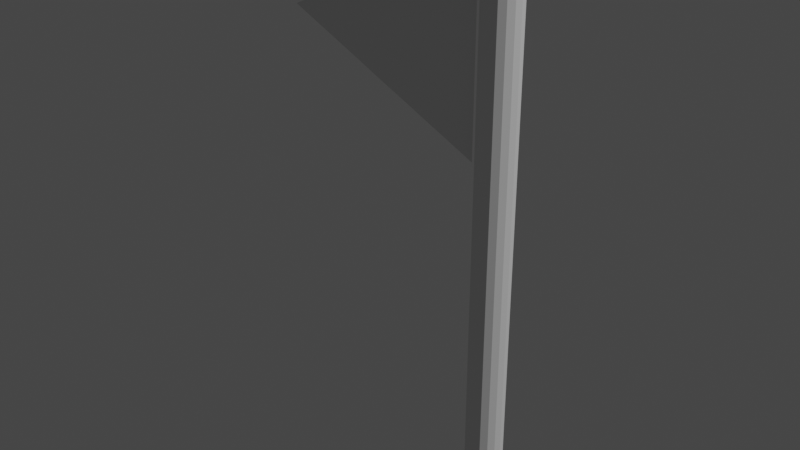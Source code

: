 # Source: flag-blender.blend  (saved by Blender 2.93.20; exported with 4.5.12 LTS)
import bpy
from mathutils import Matrix  # noqa: F401  (used for matrix-valued properties, if any)

bpy.ops.wm.read_factory_settings(use_empty=True)
scene = bpy.context.scene
scene.name = 'Scene'

# ---- collections
col_collection = bpy.data.collections.new('Collection'); scene.collection.children.link(col_collection)

# ---- world
world_world = bpy.data.worlds.new('World'); scene.world = world_world
world_world.use_nodes = True; world_world.node_tree.nodes.clear()
_N = world_world.node_tree.nodes; _L = world_world.node_tree.links
n0 = _N.new('ShaderNodeOutputWorld'); n0.name = 'World Output'; n0.location = (300, 300)
n1 = _N.new('ShaderNodeBackground'); n1.name = 'Background'; n1.location = (10, 300)
n1.inputs[0].default_value = (0.05088, 0.05088, 0.05088, 1.0)
_L.new(n1.outputs[0], n0.inputs[0])
n0.is_active_output = True
world_world.color = (0.05088, 0.05088, 0.05088)
world_world.use_sun_shadow = False
world_world.sun_shadow_jitter_overblur = 0.0

# ---- lights
light_light = bpy.data.lights.new('Light', 'POINT')
light_light.transmission_factor = 0.0
light_light.energy = 1000.0
light_light.shadow_soft_size = 0.1
light_light.shadow_maximum_resolution = 0.006
light_light.use_absolute_resolution = True

# ---- meshes
me_cylinder = bpy.data.meshes.new('Cylinder')
me_cylinder.from_pydata([(-1.673e-09, 0.05, 0.01241), (-1.673e-09, 0.05, 1.012), (0.01913, 0.04619, 0.01241), (0.01913, 0.04619, 1.012), (0.03536, 0.03536, 0.01241), (0.03536, 0.03536, 1.012), (0.04619, 0.01913, 0.01241), (0.04619, 0.01913, 1.012), (0.05, -1.962e-09, 0.01241), (0.05, -1.962e-09, 1.012), (0.04619, -0.01913, 0.01241), (0.04619, -0.01913, 1.012), (0.03536, -0.03536, 0.01241), (0.03536, -0.03536, 1.012), (0.01913, -0.04619, 0.01241), (0.01913, -0.04619, 1.012), (-6.045e-09, -0.05, 0.01241), (-6.045e-09, -0.05, 1.012), (-0.01913, -0.04619, 0.01241), (-0.01913, -0.04619, 1.012), (-0.03536, -0.03536, 0.01241), (-0.03536, -0.03536, 1.012), (-0.04619, -0.01913, 0.01241), (-0.04619, -0.01913, 1.012), (-0.05, 8.194e-10, 0.01241), (-0.05, 8.194e-10, 1.012), (-0.04619, 0.01913, 0.01241), (-0.04619, 0.01913, 1.012), (-0.03536, 0.03536, 0.01241), (-0.03536, 0.03536, 1.012), (-0.01913, 0.04619, 0.01241), (-0.01913, 0.04619, 1.012), (0.01653, 0.03991, 1.02), (-1.491e-09, 0.0432, 1.02), (0.03055, 0.03055, 1.02), (0.03991, 0.01653, 1.02), (0.0432, -1.635e-09, 1.02), (0.03991, -0.01653, 1.02), (0.03055, -0.03055, 1.02), (0.01653, -0.03991, 1.02), (-5.268e-09, -0.0432, 1.02), (-0.01653, -0.03991, 1.02), (-0.03055, -0.03055, 1.02), (-0.03991, -0.01653, 1.02), (-0.0432, 7.686e-10, 1.02), (-0.03991, 0.01653, 1.02), (-0.03055, 0.03055, 1.02), (-0.01653, 0.03991, 1.02), (-1.451e-09, 0.04171, 0.0), (0.01596, 0.03853, 0.0), (0.02949, 0.02949, 0.0), (0.03853, 0.01596, 0.0), (0.04171, -1.563e-09, 0.0), (0.03853, -0.01596, 0.0), (0.02949, -0.02949, 0.0), (0.01596, -0.03853, 0.0), (-5.098e-09, -0.04171, 0.0), (-0.01596, -0.03853, 0.0), (-0.02949, -0.02949, 0.0), (-0.03853, -0.01596, 0.0), (-0.04171, 7.575e-10, 0.0), (-0.03853, 0.01596, 0.0), (-0.02949, 0.02949, 0.0), (-0.01596, 0.03853, 0.0)], [], [(0, 1, 3, 2), (2, 3, 5, 4), (4, 5, 7, 6), (6, 7, 9, 8), (8, 9, 11, 10), (10, 11, 13, 12), (12, 13, 15, 14), (14, 15, 17, 16), (16, 17, 19, 18), (18, 19, 21, 20), (20, 21, 23, 22), (22, 23, 25, 24), (24, 25, 27, 26), (26, 27, 29, 28), (7, 5, 34, 35), (28, 29, 31, 30), (30, 31, 1, 0), (14, 16, 56, 55), (32, 33, 47, 46, 45, 44, 43, 42, 41, 40, 39, 38, 37, 36, 35, 34), (17, 15, 39, 40), (3, 1, 33, 32), (27, 25, 44, 45), (13, 11, 37, 38), (23, 21, 42, 43), (1, 31, 47, 33), (9, 7, 35, 36), (19, 17, 40, 41), (29, 27, 45, 46), (5, 3, 32, 34), (15, 13, 38, 39), (25, 23, 43, 44), (11, 9, 36, 37), (21, 19, 41, 42), (31, 29, 46, 47), (48, 49, 50, 51, 52, 53, 54, 55, 56, 57, 58, 59, 60, 61, 62, 63), (0, 2, 49, 48), (24, 26, 61, 60), (10, 12, 54, 53), (20, 22, 59, 58), (30, 0, 48, 63), (6, 8, 52, 51), (16, 18, 57, 56), (26, 28, 62, 61), (2, 4, 50, 49), (12, 14, 55, 54), (22, 24, 60, 59), (8, 10, 53, 52), (18, 20, 58, 57), (28, 30, 63, 62), (4, 6, 51, 50)])
_uv = me_cylinder.uv_layers.new(name='UVMap')
_uv.uv.foreach_set('vector', [1.0, 0.5, 1.0, 1.0, 0.9375, 1.0, 0.9375, 0.5, 0.9375, 0.5, 0.9375, 1.0, 0.875, 1.0, 0.875, 0.5, 0.875, 0.5, 0.875, 1.0, 0.8125, 1.0, 0.8125, 0.5, 0.8125, 0.5, 0.8125, 1.0, 0.75, 1.0, 0.75, 0.5, 0.75, 0.5, 0.75, 1.0, 0.6875, 1.0, 0.6875, 0.5, 0.6875, 0.5, 0.6875, 1.0, 0.625, 1.0, 0.625, 0.5, 0.625, 0.5, 0.625, 1.0, 0.5625, 1.0, 0.5625, 0.5, 0.5625, 0.5, 0.5625, 1.0, 0.5, 1.0, 0.5, 0.5, 0.5, 0.5, 0.5, 1.0, 0.4375, 1.0, 0.4375, 0.5, 0.4375, 0.5, 0.4375, 1.0, 0.375, 1.0, 0.375, 0.5, 0.375, 0.5, 0.375, 1.0, 0.3125, 1.0, 0.3125, 0.5, 0.3125, 0.5, 0.3125, 1.0, 0.25, 1.0, 0.25, 0.5, 0.25, 0.5, 0.25, 1.0, 0.1875, 1.0, 0.1875, 0.5, 0.1875, 0.5, 0.1875, 1.0, 0.125, 1.0, 0.125, 0.5, 0.8125, 1.0, 0.875, 1.0, 0.875, 1.0, 0.8125, 1.0, 0.125, 0.5, 0.125, 1.0, 0.0625, 1.0, 0.0625, 0.5, 0.0625, 0.5, 0.0625, 1.0, 0.0, 1.0, 0.0, 0.5, 0.5625, 0.5, 0.5, 0.5, 0.5, 0.5, 0.5625, 0.5, 0.3418, 0.4717, 0.25, 0.49, 0.1582, 0.4717, 0.08029, 0.4197, 0.02827, 0.3418, 0.01, 0.25, 0.02827, 0.1582, 0.08029, 0.08029, 0.1582, 0.02827, 0.25, 0.01, 0.3418, 0.02827, 0.4197, 0.08029, 0.4717, 0.1582, 0.49, 0.25, 0.4717, 0.3418, 0.4197, 0.4197, 0.5, 1.0, 0.5625, 1.0, 0.5625, 1.0, 0.5, 1.0, 0.9375, 1.0, 1.0, 1.0, 1.0, 1.0, 0.9375, 1.0, 0.1875, 1.0, 0.25, 1.0, 0.25, 1.0, 0.1875, 1.0, 0.625, 1.0, 0.6875, 1.0, 0.6875, 1.0, 0.625, 1.0, 0.3125, 1.0, 0.375, 1.0, 0.375, 1.0, 0.3125, 1.0, 0.0, 1.0, 0.0625, 1.0, 0.0625, 1.0, 0.0, 1.0, 0.75, 1.0, 0.8125, 1.0, 0.8125, 1.0, 0.75, 1.0, 0.4375, 1.0, 0.5, 1.0, 0.5, 1.0, 0.4375, 1.0, 0.125, 1.0, 0.1875, 1.0, 0.1875, 1.0, 0.125, 1.0, 0.875, 1.0, 0.9375, 1.0, 0.9375, 1.0, 0.875, 1.0, 0.5625, 1.0, 0.625, 1.0, 0.625, 1.0, 0.5625, 1.0, 0.25, 1.0, 0.3125, 1.0, 0.3125, 1.0, 0.25, 1.0, 0.6875, 1.0, 0.75, 1.0, 0.75, 1.0, 0.6875, 1.0, 0.375, 1.0, 0.4375, 1.0, 0.4375, 1.0, 0.375, 1.0, 0.0625, 1.0, 0.125, 1.0, 0.125, 1.0, 0.0625, 1.0, 0.75, 0.49, 0.8418, 0.4717, 0.9197, 0.4197, 0.9717, 0.3418, 0.99, 0.25, 0.9717, 0.1582, 0.9197, 0.08029, 0.8418, 0.02827, 0.75, 0.01, 0.6582, 0.02827, 0.5803, 0.08029, 0.5283, 0.1582, 0.51, 0.25, 0.5283, 0.3418, 0.5803, 0.4197, 0.6582, 0.4717, 1.0, 0.5, 0.9375, 0.5, 0.9375, 0.5, 1.0, 0.5, 0.25, 0.5, 0.1875, 0.5, 0.1875, 0.5, 0.25, 0.5, 0.6875, 0.5, 0.625, 0.5, 0.625, 0.5, 0.6875, 0.5, 0.375, 0.5, 0.3125, 0.5, 0.3125, 0.5, 0.375, 0.5, 0.0625, 0.5, 0.0, 0.5, 0.0, 0.5, 0.0625, 0.5, 0.8125, 0.5, 0.75, 0.5, 0.75, 0.5, 0.8125, 0.5, 0.5, 0.5, 0.4375, 0.5, 0.4375, 0.5, 0.5, 0.5, 0.1875, 0.5, 0.125, 0.5, 0.125, 0.5, 0.1875, 0.5, 0.9375, 0.5, 0.875, 0.5, 0.875, 0.5, 0.9375, 0.5, 0.625, 0.5, 0.5625, 0.5, 0.5625, 0.5, 0.625, 0.5, 0.3125, 0.5, 0.25, 0.5, 0.25, 0.5, 0.3125, 0.5, 0.75, 0.5, 0.6875, 0.5, 0.6875, 0.5, 0.75, 0.5, 0.4375, 0.5, 0.375, 0.5, 0.375, 0.5, 0.4375, 0.5, 0.125, 0.5, 0.0625, 0.5, 0.0625, 0.5, 0.125, 0.5, 0.875, 0.5, 0.8125, 0.5, 0.8125, 0.5, 0.875, 0.5])
me_cylinder.use_remesh_fix_poles = True
me_cylinder.use_remesh_preserve_attributes = False
me_cylinder.update()
me_plane = bpy.data.meshes.new('Plane')
me_plane.from_pydata([(-1.0, -1.0, 0.0), (-1.0, 1.0, 0.0), (-1.0, 0.0, 0.0), (1.0, -0.004618, 9.657e-05), (0.0, 0.0, 0.0), (-1.0, -0.5, 0.0), (-1.0, 0.5, 0.0), (0.0, 0.5, 0.0), (0.0, -0.5, 0.0), (-0.5, 0.0, 0.0), (0.5, 0.0, 0.0), (-0.5, -0.5, 0.0), (-0.5, 0.5, 0.0), (-1.0, -0.75, 0.0), (-1.0, 0.25, 0.0), (0.0, -0.25, 0.0), (-0.75, 0.0, 0.0), (0.25, 0.0, 0.0), (-1.0, -0.25, 0.0), (-1.0, 0.75, 0.0), (0.0, 0.25, 0.0), (-0.25, 0.0, 0.0), (0.75, 0.0, 0.0), (0.5, -0.2535, 0.0), (-0.5, -0.25, 0.0), (-0.5, -0.75, 0.0), (-0.75, -0.5, 0.0), (-0.25, -0.5, 0.0), (-0.5, 0.75, 0.0), (-0.5, 0.25, 0.0), (-0.75, 0.5, 0.0), (-0.25, 0.5, 0.0), (0.25, 0.25, 0.0), (-0.25, 0.25, 0.0), (-0.75, 0.25, 0.0), (-0.75, 0.75, 0.0), (-0.75, -0.75, 0.0), (-0.75, -0.25, 0.0), (0.25, -0.25, 0.0), (-0.25, -0.25, 0.0), (-0.75, 0.8744, 0.0), (0.25, -0.3779, 0.0), (-0.25, 0.6233, 0.0), (0.5, 0.2465, 0.0), (0.25, 0.3721, 0.0), (-0.75, -0.8756, 0.0), (0.75, -0.1291, 0.0), (-0.25, -0.6267, 0.0), (0.75, 0.121, 0.0)], [], [(39, 15, 4, 21), (38, 23, 10, 17), (37, 24, 9, 16), (36, 25, 11, 26), (35, 28, 40), (34, 29, 12, 30), (33, 20, 7, 31), (32, 43, 44), (10, 22, 48, 43), (22, 3, 48), (20, 32, 44, 7), (4, 17, 32, 20), (17, 10, 43, 32), (29, 33, 31, 12), (9, 21, 33, 29), (21, 4, 20, 33), (14, 34, 30, 6), (2, 16, 34, 14), (16, 9, 29, 34), (19, 35, 40, 1), (6, 30, 35, 19), (30, 12, 28, 35), (13, 36, 26, 5), (18, 37, 16, 2), (5, 26, 37, 18), (26, 11, 24, 37), (15, 38, 17, 4), (8, 41, 38, 15), (23, 46, 22, 10), (24, 39, 21, 9), (11, 27, 39, 24), (27, 8, 15, 39), (12, 31, 42, 28), (31, 7, 42), (45, 25, 36), (41, 23, 38), (47, 27, 11, 25), (45, 36, 13, 0), (46, 3, 22), (47, 8, 27)])
_uv = me_plane.uv_layers.new(name='UVMap')
_uv.uv.foreach_set('vector', [0.375, 0.375, 0.5, 0.375, 0.5, 0.5, 0.375, 0.5, 0.625, 0.375, 0.75, 0.375, 0.75, 0.5, 0.625, 0.5, 0.125, 0.375, 0.25, 0.375, 0.25, 0.5, 0.125, 0.5, 0.125, 0.125, 0.25, 0.125, 0.25, 0.25, 0.125, 0.25, 0.125, 0.875, 0.25, 0.875, 0.125, 0.9372, 0.125, 0.625, 0.25, 0.625, 0.25, 0.75, 0.125, 0.75, 0.375, 0.625, 0.5, 0.625, 0.5, 0.75, 0.375, 0.75, 0.625, 0.625, 0.7466, 0.625, 0.625, 0.6861, 0.75, 0.5, 0.875, 0.5, 0.875, 0.5605, 0.75, 0.6233, 0.875, 0.5, 1.0, 0.5, 0.875, 0.5605, 0.5, 0.625, 0.625, 0.625, 0.625, 0.6861, 0.5, 0.75, 0.5, 0.5, 0.625, 0.5, 0.625, 0.625, 0.5, 0.625, 0.625, 0.5, 0.75, 0.5, 0.7466, 0.625, 0.625, 0.625, 0.25, 0.625, 0.375, 0.625, 0.375, 0.75, 0.25, 0.75, 0.25, 0.5, 0.375, 0.5, 0.375, 0.625, 0.25, 0.625, 0.375, 0.5, 0.5, 0.5, 0.5, 0.625, 0.375, 0.625, 0.0, 0.625, 0.125, 0.625, 0.125, 0.75, 0.0, 0.75, 0.0, 0.5, 0.125, 0.5, 0.125, 0.625, 0.0, 0.625, 0.125, 0.5, 0.25, 0.5, 0.25, 0.625, 0.125, 0.625, 0.0, 0.875, 0.125, 0.875, 0.125, 0.9372, 0.0, 1.0, 0.0, 0.75, 0.125, 0.75, 0.125, 0.875, 0.0, 0.875, 0.125, 0.75, 0.25, 0.75, 0.25, 0.875, 0.125, 0.875, 0.0, 0.125, 0.125, 0.125, 0.125, 0.25, 0.0, 0.25, 0.0, 0.375, 0.125, 0.375, 0.125, 0.5, 0.0, 0.5, 0.0, 0.25, 0.125, 0.25, 0.125, 0.375, 0.0, 0.375, 0.125, 0.25, 0.25, 0.25, 0.25, 0.375, 0.125, 0.375, 0.5, 0.375, 0.625, 0.375, 0.625, 0.5, 0.5, 0.5, 0.5, 0.25, 0.625, 0.3111, 0.625, 0.375, 0.5, 0.375, 0.7535, 0.375, 0.875, 0.4355, 0.875, 0.5, 0.75, 0.5, 0.25, 0.375, 0.375, 0.375, 0.375, 0.5, 0.25, 0.5, 0.25, 0.25, 0.375, 0.25, 0.375, 0.375, 0.25, 0.375, 0.375, 0.25, 0.5, 0.25, 0.5, 0.375, 0.375, 0.375, 0.25, 0.75, 0.375, 0.75, 0.375, 0.8116, 0.25, 0.875, 0.375, 0.75, 0.5, 0.75, 0.375, 0.8116, 0.125, 0.06221, 0.25, 0.125, 0.125, 0.125, 0.625, 0.3111, 0.75, 0.375, 0.625, 0.375, 0.375, 0.1866, 0.375, 0.25, 0.25, 0.25, 0.25, 0.125, 0.125, 0.06221, 0.125, 0.125, 0.0, 0.125, 0.0, 0.0, 0.875, 0.4355, 1.0, 0.5, 0.875, 0.5, 0.375, 0.1866, 0.5, 0.25, 0.375, 0.25])
me_plane.use_remesh_fix_poles = True
me_plane.use_remesh_preserve_attributes = False
me_plane.update()

# ---- objects
ob_light = bpy.data.objects.new('Light', light_light)
ob_cylinder = bpy.data.objects.new('Cylinder', me_cylinder)
ob_plane = bpy.data.objects.new('Plane', me_plane)

# ---- transforms, parenting, visibility, modifiers, constraints
ob_light.location = (4.076, 1.005, 5.904)
ob_light.rotation_euler = (0.6503, 0.05522, 1.866)
ob_light.lock_rotations_4d = False
ob_light.empty_display_type = 'ARROWS'
ob_light.color = (0.0, 0.0, 0.0, 0.0)
ob_light.lineart.crease_threshold = 0.0
ob_cylinder.location = (8.731e-10, -1.164e-10, 0.0)
ob_cylinder.scale = (0.5218, 0.5218, 0.8087)
ob_plane.location = (-0.1781, -1.164e-10, 0.6765)
ob_plane.rotation_euler = (1.571, -0.0, 0.0)
ob_plane.scale = (-0.143, -0.143, -0.143)

# ---- collection membership
col_collection.objects.link(ob_light)
col_collection.objects.link(ob_cylinder)
col_collection.objects.link(ob_plane)

# ---- scene / render settings (as saved in the file)
scene.frame_start = 1; scene.frame_end = 250; scene.frame_set(1)
scene.render.engine = 'BLENDER_EEVEE_NEXT'
scene.cycles.use_denoising = False
scene.cycles.samples = 128
scene.cycles.sampling_pattern = 'TABULATED_SOBOL'
scene.cycles.use_adaptive_sampling = False
scene.cycles.use_light_tree = False
scene.view_settings.view_transform = 'Filmic'
bpy.context.view_layer.update()

# ---- added for rendering (the .blend has no active camera): camera
cam_auto = bpy.data.cameras.new('AutoCamera')
cam_auto.lens = 50.0
cam_auto.sensor_width = 36.0
cam_auto.clip_end = 1000.0
ob_auto_camera = bpy.data.objects.new('AutoCamera', cam_auto)
scene.collection.objects.link(ob_auto_camera)
ob_auto_camera.location = (0.681774, -0.995142, 1.07577)
ob_auto_camera.rotation_euler = (1.09748, -7.21219e-08, 0.694738)
scene.camera = ob_auto_camera
bpy.context.view_layer.update()
